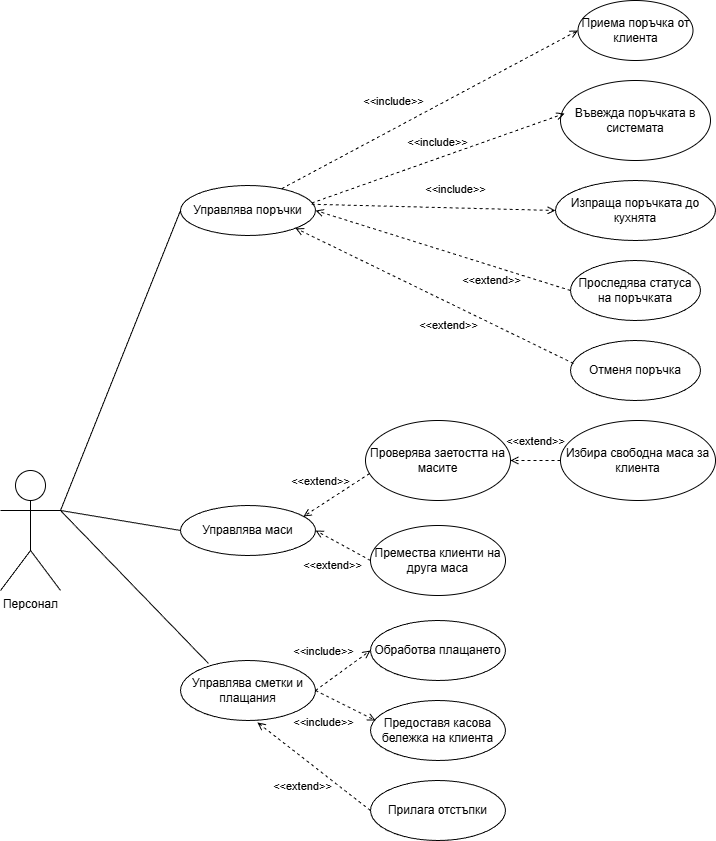

The diagram above was exported from draw.io. Its source (the exported page's mxGraphModel, read from the mxfile embedded in the PNG):
<mxGraphModel dx="1426" dy="1883" grid="1" gridSize="10" guides="1" tooltips="1" connect="1" arrows="1" fold="1" page="1" pageScale="1" pageWidth="850" pageHeight="1100" math="0" shadow="0">
  <root>
    <mxCell id="0" />
    <mxCell id="1" parent="0" />
    <mxCell id="kEKDHl4WpxwFimAZDVNp-1" parent="1" style="shape=umlActor;verticalLabelPosition=bottom;verticalAlign=top;html=1;outlineConnect=0;" value="Персонал" vertex="1">
      <mxGeometry height="120" width="60" x="50" y="460" as="geometry" />
    </mxCell>
    <mxCell id="kEKDHl4WpxwFimAZDVNp-2" parent="1" style="ellipse;whiteSpace=wrap;html=1;" value="Управлява поръчки" vertex="1">
      <mxGeometry height="50" width="135" x="230" y="175" as="geometry" />
    </mxCell>
    <mxCell id="kEKDHl4WpxwFimAZDVNp-6" parent="1" style="ellipse;whiteSpace=wrap;html=1;" value="Приема поръчка от клиента" vertex="1">
      <mxGeometry height="60" width="115" x="627.5" y="-10" as="geometry" />
    </mxCell>
    <mxCell id="kEKDHl4WpxwFimAZDVNp-7" parent="1" style="ellipse;whiteSpace=wrap;html=1;" value="Въвежда поръчката в системата" vertex="1">
      <mxGeometry height="80" width="150" x="610" y="70" as="geometry" />
    </mxCell>
    <mxCell id="kEKDHl4WpxwFimAZDVNp-8" parent="1" style="ellipse;whiteSpace=wrap;html=1;" value="Отменя поръчка" vertex="1">
      <mxGeometry height="60" width="130" x="620" y="330" as="geometry" />
    </mxCell>
    <mxCell id="kEKDHl4WpxwFimAZDVNp-9" parent="1" style="ellipse;whiteSpace=wrap;html=1;" value="Изпраща поръчката до кухнята" vertex="1">
      <mxGeometry height="60" width="160" x="605" y="170" as="geometry" />
    </mxCell>
    <mxCell id="kEKDHl4WpxwFimAZDVNp-10" parent="1" style="ellipse;whiteSpace=wrap;html=1;" value="Проследява статуса на поръчката" vertex="1">
      <mxGeometry height="60" width="130" x="620" y="250" as="geometry" />
    </mxCell>
    <mxCell id="kEKDHl4WpxwFimAZDVNp-11" edge="1" parent="1" source="kEKDHl4WpxwFimAZDVNp-8" style="html=1;verticalAlign=bottom;labelBackgroundColor=none;endArrow=open;endFill=0;dashed=1;rounded=0;exitX=0.023;exitY=0.383;exitDx=0;exitDy=0;entryX=1;entryY=1;entryDx=0;entryDy=0;exitPerimeter=0;" target="kEKDHl4WpxwFimAZDVNp-2" value="&amp;lt;&amp;lt;extend&amp;gt;&amp;gt;">
      <mxGeometry relative="1" width="160" x="-0.1918" y="29" as="geometry">
        <mxPoint as="offset" />
        <mxPoint x="570" y="250" as="sourcePoint" />
        <mxPoint x="470" y="265" as="targetPoint" />
      </mxGeometry>
    </mxCell>
    <mxCell id="kEKDHl4WpxwFimAZDVNp-12" edge="1" parent="1" source="kEKDHl4WpxwFimAZDVNp-2" style="html=1;verticalAlign=bottom;labelBackgroundColor=none;endArrow=open;endFill=0;dashed=1;rounded=0;entryX=0;entryY=0.5;entryDx=0;entryDy=0;exitX=0.75;exitY=0.063;exitDx=0;exitDy=0;exitPerimeter=0;" target="kEKDHl4WpxwFimAZDVNp-6" value="&amp;lt;&amp;lt;include&amp;gt;&amp;gt;">
      <mxGeometry relative="1" width="160" x="-0.194" y="16" as="geometry">
        <mxPoint as="offset" />
        <mxPoint x="770" y="415" as="sourcePoint" />
        <mxPoint x="905" y="280" as="targetPoint" />
      </mxGeometry>
    </mxCell>
    <mxCell id="kEKDHl4WpxwFimAZDVNp-13" edge="1" parent="1" source="kEKDHl4WpxwFimAZDVNp-10" style="html=1;verticalAlign=bottom;labelBackgroundColor=none;endArrow=open;endFill=0;dashed=1;rounded=0;exitX=0;exitY=0.5;exitDx=0;exitDy=0;entryX=1;entryY=0.5;entryDx=0;entryDy=0;" target="kEKDHl4WpxwFimAZDVNp-2" value="&amp;lt;&amp;lt;extend&amp;gt;&amp;gt;">
      <mxGeometry relative="1" width="160" x="-0.4341" y="23" as="geometry">
        <mxPoint as="offset" />
        <mxPoint x="610" y="165" as="sourcePoint" />
        <mxPoint x="510" y="180" as="targetPoint" />
      </mxGeometry>
    </mxCell>
    <mxCell id="kEKDHl4WpxwFimAZDVNp-15" edge="1" parent="1" source="kEKDHl4WpxwFimAZDVNp-2" style="html=1;verticalAlign=bottom;labelBackgroundColor=none;endArrow=open;endFill=0;dashed=1;rounded=0;entryX=0.027;entryY=0.413;entryDx=0;entryDy=0;exitX=0.972;exitY=0.35;exitDx=0;exitDy=0;exitPerimeter=0;entryPerimeter=0;" target="kEKDHl4WpxwFimAZDVNp-7" value="&amp;lt;&amp;lt;include&amp;gt;&amp;gt;">
      <mxGeometry relative="1" width="160" x="0.0112" y="6" as="geometry">
        <mxPoint as="offset" />
        <mxPoint x="560" y="178.5" as="sourcePoint" />
        <mxPoint x="705" y="41.5" as="targetPoint" />
      </mxGeometry>
    </mxCell>
    <mxCell id="kEKDHl4WpxwFimAZDVNp-16" edge="1" parent="1" source="kEKDHl4WpxwFimAZDVNp-2" style="html=1;verticalAlign=bottom;labelBackgroundColor=none;endArrow=open;endFill=0;dashed=1;rounded=0;entryX=0;entryY=0.5;entryDx=0;entryDy=0;exitX=0.972;exitY=0.375;exitDx=0;exitDy=0;exitPerimeter=0;" target="kEKDHl4WpxwFimAZDVNp-9" value="&amp;lt;&amp;lt;include&amp;gt;&amp;gt;">
      <mxGeometry relative="1" width="160" x="0.1812" y="9" as="geometry">
        <mxPoint as="offset" />
        <mxPoint x="510" y="180" as="sourcePoint" />
        <mxPoint x="1015" y="170" as="targetPoint" />
      </mxGeometry>
    </mxCell>
    <mxCell id="kEKDHl4WpxwFimAZDVNp-17" parent="1" style="ellipse;whiteSpace=wrap;html=1;" value="Управлява маси" vertex="1">
      <mxGeometry height="50" width="135" x="230" y="495" as="geometry" />
    </mxCell>
    <mxCell id="kEKDHl4WpxwFimAZDVNp-18" parent="1" style="ellipse;whiteSpace=wrap;html=1;" value="Управлява сметки и плащания" vertex="1">
      <mxGeometry height="60" width="135" x="230" y="650" as="geometry" />
    </mxCell>
    <mxCell id="kEKDHl4WpxwFimAZDVNp-19" parent="1" style="ellipse;whiteSpace=wrap;html=1;" value="Избира свободна маса за клиента" vertex="1">
      <mxGeometry height="80" width="155" x="610" y="410" as="geometry" />
    </mxCell>
    <mxCell id="kEKDHl4WpxwFimAZDVNp-20" parent="1" style="ellipse;whiteSpace=wrap;html=1;" value="Проверява заетостта на масите" vertex="1">
      <mxGeometry height="80" width="145" x="415" y="410" as="geometry" />
    </mxCell>
    <mxCell id="kEKDHl4WpxwFimAZDVNp-21" edge="1" parent="1" source="kEKDHl4WpxwFimAZDVNp-19" style="html=1;verticalAlign=bottom;labelBackgroundColor=none;endArrow=open;endFill=0;dashed=1;rounded=0;exitX=0;exitY=0.5;exitDx=0;exitDy=0;entryX=1;entryY=0.5;entryDx=0;entryDy=0;" target="kEKDHl4WpxwFimAZDVNp-20" value="&amp;lt;&amp;lt;extend&amp;gt;&amp;gt;">
      <mxGeometry relative="1" width="160" y="-10" as="geometry">
        <mxPoint as="offset" />
        <mxPoint x="570" y="540" as="sourcePoint" />
        <mxPoint x="600" y="490" as="targetPoint" />
      </mxGeometry>
    </mxCell>
    <mxCell id="kEKDHl4WpxwFimAZDVNp-23" parent="1" style="ellipse;whiteSpace=wrap;html=1;" value="Премества клиенти на друга маса" vertex="1">
      <mxGeometry height="70" width="135" x="420" y="515" as="geometry" />
    </mxCell>
    <mxCell id="kEKDHl4WpxwFimAZDVNp-25" edge="1" parent="1" source="kEKDHl4WpxwFimAZDVNp-20" style="html=1;verticalAlign=bottom;labelBackgroundColor=none;endArrow=open;endFill=0;dashed=1;rounded=0;exitX=0.028;exitY=0.663;exitDx=0;exitDy=0;entryX=0.911;entryY=0.22;entryDx=0;entryDy=0;entryPerimeter=0;exitPerimeter=0;" target="kEKDHl4WpxwFimAZDVNp-17" value="&amp;lt;&amp;lt;extend&amp;gt;&amp;gt;">
      <mxGeometry relative="1" width="160" x="0.2784" y="-13" as="geometry">
        <mxPoint y="1" as="offset" />
        <mxPoint x="425" y="605" as="sourcePoint" />
        <mxPoint x="334" y="560" as="targetPoint" />
      </mxGeometry>
    </mxCell>
    <mxCell id="kEKDHl4WpxwFimAZDVNp-26" edge="1" parent="1" source="kEKDHl4WpxwFimAZDVNp-23" style="html=1;verticalAlign=bottom;labelBackgroundColor=none;endArrow=open;endFill=0;dashed=1;rounded=0;exitX=0;exitY=0.5;exitDx=0;exitDy=0;entryX=1;entryY=0.5;entryDx=0;entryDy=0;" target="kEKDHl4WpxwFimAZDVNp-17" value="&amp;lt;&amp;lt;extend&amp;gt;&amp;gt;">
      <mxGeometry relative="1" width="160" x="-0.1243" y="29" as="geometry">
        <mxPoint y="1" as="offset" />
        <mxPoint x="531" y="705" as="sourcePoint" />
        <mxPoint x="350" y="550" as="targetPoint" />
      </mxGeometry>
    </mxCell>
    <mxCell id="kEKDHl4WpxwFimAZDVNp-27" edge="1" parent="1" source="kEKDHl4WpxwFimAZDVNp-1" style="endArrow=none;html=1;rounded=0;exitX=1;exitY=0.3333333333333333;exitDx=0;exitDy=0;exitPerimeter=0;entryX=0.207;entryY=0.05;entryDx=0;entryDy=0;entryPerimeter=0;" target="kEKDHl4WpxwFimAZDVNp-18" value="">
      <mxGeometry height="50" relative="1" width="50" as="geometry">
        <mxPoint x="230" y="330" as="sourcePoint" />
        <mxPoint x="390" y="375" as="targetPoint" />
      </mxGeometry>
    </mxCell>
    <mxCell id="kEKDHl4WpxwFimAZDVNp-28" edge="1" parent="1" source="kEKDHl4WpxwFimAZDVNp-1" style="endArrow=none;html=1;rounded=0;exitX=1;exitY=0.3333333333333333;exitDx=0;exitDy=0;exitPerimeter=0;entryX=0;entryY=0.5;entryDx=0;entryDy=0;" target="kEKDHl4WpxwFimAZDVNp-2" value="">
      <mxGeometry height="50" relative="1" width="50" as="geometry">
        <mxPoint x="390" y="360" as="sourcePoint" />
        <mxPoint x="550" y="405" as="targetPoint" />
      </mxGeometry>
    </mxCell>
    <mxCell id="kEKDHl4WpxwFimAZDVNp-29" edge="1" parent="1" source="kEKDHl4WpxwFimAZDVNp-1" style="endArrow=none;html=1;rounded=0;exitX=1;exitY=0.3333333333333333;exitDx=0;exitDy=0;exitPerimeter=0;entryX=0;entryY=0.5;entryDx=0;entryDy=0;" target="kEKDHl4WpxwFimAZDVNp-17" value="">
      <mxGeometry height="50" relative="1" width="50" as="geometry">
        <mxPoint x="310" y="350" as="sourcePoint" />
        <mxPoint x="220" y="510" as="targetPoint" />
      </mxGeometry>
    </mxCell>
    <mxCell id="kEKDHl4WpxwFimAZDVNp-31" parent="1" style="ellipse;whiteSpace=wrap;html=1;" value="Обработва плащането" vertex="1">
      <mxGeometry height="60" width="135" x="420" y="610" as="geometry" />
    </mxCell>
    <mxCell id="kEKDHl4WpxwFimAZDVNp-32" parent="1" style="ellipse;whiteSpace=wrap;html=1;" value="Предоставя касова бележка на клиента" vertex="1">
      <mxGeometry height="60" width="135" x="420" y="690" as="geometry" />
    </mxCell>
    <mxCell id="kEKDHl4WpxwFimAZDVNp-33" parent="1" style="ellipse;whiteSpace=wrap;html=1;" value="Прилага отстъпки" vertex="1">
      <mxGeometry height="60" width="135" x="420" y="770" as="geometry" />
    </mxCell>
    <mxCell id="kEKDHl4WpxwFimAZDVNp-34" edge="1" parent="1" source="kEKDHl4WpxwFimAZDVNp-33" style="html=1;verticalAlign=bottom;labelBackgroundColor=none;endArrow=open;endFill=0;dashed=1;rounded=0;exitX=0;exitY=0.5;exitDx=0;exitDy=0;entryX=0.57;entryY=1.033;entryDx=0;entryDy=0;entryPerimeter=0;" target="kEKDHl4WpxwFimAZDVNp-18" value="&amp;lt;&amp;lt;extend&amp;gt;&amp;gt;">
      <mxGeometry relative="1" width="160" x="-0.1243" y="29" as="geometry">
        <mxPoint y="1" as="offset" />
        <mxPoint x="390" y="814" as="sourcePoint" />
        <mxPoint x="315" y="760" as="targetPoint" />
      </mxGeometry>
    </mxCell>
    <mxCell id="kEKDHl4WpxwFimAZDVNp-35" edge="1" parent="1" source="kEKDHl4WpxwFimAZDVNp-18" style="html=1;verticalAlign=bottom;labelBackgroundColor=none;endArrow=open;endFill=0;dashed=1;rounded=0;entryX=0;entryY=0.5;entryDx=0;entryDy=0;exitX=1;exitY=0.5;exitDx=0;exitDy=0;" target="kEKDHl4WpxwFimAZDVNp-31" value="&amp;lt;&amp;lt;include&amp;gt;&amp;gt;">
      <mxGeometry relative="1" width="160" x="-0.2927" y="20" as="geometry">
        <mxPoint as="offset" />
        <mxPoint x="442" y="650" as="sourcePoint" />
        <mxPoint x="565" y="595" as="targetPoint" />
      </mxGeometry>
    </mxCell>
    <mxCell id="kEKDHl4WpxwFimAZDVNp-36" edge="1" parent="1" source="kEKDHl4WpxwFimAZDVNp-18" style="html=1;verticalAlign=bottom;labelBackgroundColor=none;endArrow=open;endFill=0;dashed=1;rounded=0;entryX=0.037;entryY=0.333;entryDx=0;entryDy=0;exitX=1;exitY=0.5;exitDx=0;exitDy=0;entryPerimeter=0;" target="kEKDHl4WpxwFimAZDVNp-32" value="&amp;lt;&amp;lt;include&amp;gt;&amp;gt;">
      <mxGeometry relative="1" width="160" x="-0.2485" y="-33" as="geometry">
        <mxPoint as="offset" />
        <mxPoint x="685" y="669" as="sourcePoint" />
        <mxPoint x="755" y="650" as="targetPoint" />
      </mxGeometry>
    </mxCell>
  </root>
</mxGraphModel>